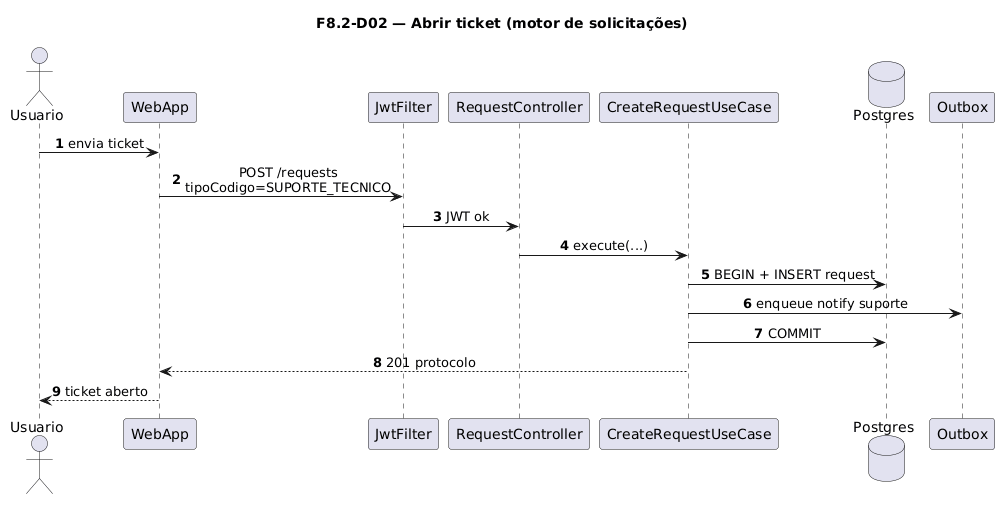

The diagram above was rendered by PlantUML. Its source (embedded in the PNG):
@startuml
title F8.2-D02 — Abrir ticket (motor de solicitações)
skinparam sequenceMessageAlign center
skinparam responseMessageBelowArrow true
skinparam maxMessageSize 220
autonumber

actor "Usuario" as User
participant "WebApp" as WebApp
participant "JwtFilter" as Jwt
participant "RequestController" as Ctrl
participant "CreateRequestUseCase" as UC
database "Postgres" as Postgres
participant "Outbox" as Outbox

User -> WebApp: envia ticket
WebApp -> Jwt: POST /requests\ntipoCodigo=SUPORTE_TECNICO
Jwt -> Ctrl: JWT ok
Ctrl -> UC: execute(...)
UC -> Postgres: BEGIN + INSERT request
UC -> Outbox: enqueue notify suporte
UC -> Postgres: COMMIT
UC --> WebApp: 201 protocolo
WebApp --> User: ticket aberto
@enduml